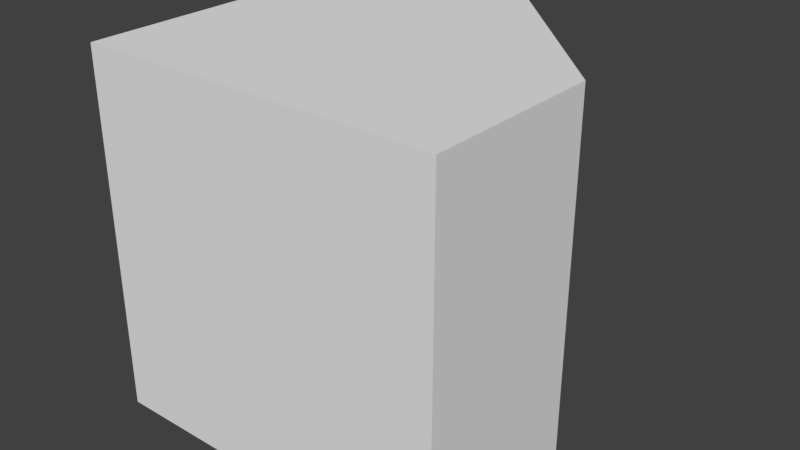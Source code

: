 # Source: Wall_Ludum.blend  (saved by Blender 2.77.0; exported with 4.5.12 LTS)
import bpy
from mathutils import Matrix  # noqa: F401  (used for matrix-valued properties, if any)

bpy.ops.wm.read_factory_settings(use_empty=True)
scene = bpy.context.scene
scene.name = 'Scene'

# ---- collections
col_collection_1 = bpy.data.collections.new('Collection 1'); scene.collection.children.link(col_collection_1)

# ---- world
world_world = bpy.data.worlds.new('World'); scene.world = world_world
world_world.color = (0.05088, 0.05088, 0.05088)
world_world.use_sun_shadow = False
world_world.sun_shadow_jitter_overblur = 0.0
world_world.cycles.sampling_method = 'MANUAL'

# ---- meshes
me_cube_002 = bpy.data.meshes.new('Cube.002')
me_cube_002.from_pydata([(-1.0, -1.0, -1.0), (-1.0, -1.0, 1.0), (1.0, -1.0, -1.0), (1.0, -1.0, 1.0), (-1.0, -1.0, 0.0), (-1.0, 0.0, 1.0), (-1.0, 0.0, -1.0), (0.0, 1.0, 1.0), (0.0, 1.0, -1.0), (1.0, 0.0, 1.0), (1.0, -1.0, 0.0), (1.0, 0.0, -1.0), (0.0, -1.0, 1.0), (0.0, -1.0, -1.0), (0.0, 0.0, 1.0), (0.0, 0.0, -1.0), (0.0, -1.0, 0.0), (1.0, 0.0, 0.0), (0.0, 1.0, 0.0), (-1.0, 0.0, 0.0)], [], [(8, 18, 17, 11), (17, 10, 2, 11), (16, 4, 0, 13), (9, 7, 14), (11, 15, 8), (12, 14, 5, 1), (3, 9, 14, 12), (18, 8, 6, 19), (13, 15, 11, 2), (0, 6, 15, 13), (10, 16, 13, 2), (3, 12, 16, 10), (12, 1, 4, 16), (17, 18, 7, 9), (18, 19, 5, 7), (9, 3, 10, 17), (15, 6, 8), (14, 7, 5), (4, 19, 6, 0), (1, 5, 19, 4)])
me_cube_002.use_remesh_preserve_volume = False
me_cube_002.use_remesh_preserve_attributes = False
me_cube_002.use_mirror_vertex_groups = False
me_cube_002.update()

# ---- objects
ob_cube = bpy.data.objects.new('Cube', me_cube_002)

# ---- transforms, parenting, visibility, modifiers, constraints
ob_cube.location = (0.0, 0.0, 0.0)
ob_cube.lineart.crease_threshold = 0.0

# ---- collection membership
col_collection_1.objects.link(ob_cube)

# ---- scene / render settings (as saved in the file)
scene.frame_start = 1; scene.frame_end = 250; scene.frame_set(1)
scene.render.engine = 'BLENDER_EEVEE_NEXT'
scene.render.resolution_percentage = 50
scene.render.dither_intensity = 0.0
scene.cycles.use_denoising = False
scene.cycles.samples = 128
scene.cycles.sampling_pattern = 'TABULATED_SOBOL'
scene.cycles.light_sampling_threshold = 0.0
scene.cycles.use_adaptive_sampling = False
scene.cycles.use_light_tree = False
scene.cycles.blur_glossy = 0.0
scene.cycles.sample_clamp_indirect = 0.0
scene.view_settings.view_transform = 'Standard'
bpy.context.view_layer.update()

# ---- added for rendering (the .blend has no active camera and no usable light): camera, sun
cam_auto = bpy.data.cameras.new('AutoCamera')
cam_auto.lens = 50.0
cam_auto.sensor_width = 36.0
cam_auto.clip_end = 1000.0
ob_auto_camera = bpy.data.objects.new('AutoCamera', cam_auto)
scene.collection.objects.link(ob_auto_camera)
ob_auto_camera.location = (3.20507, -3.84609, 2.56406)
ob_auto_camera.rotation_euler = (1.09748, -7.21219e-08, 0.694738)
scene.camera = ob_auto_camera
light_auto_sun = bpy.data.lights.new('AutoSun', 'SUN')
light_auto_sun.energy = 3.0
light_auto_sun.angle = 0.0523599
ob_auto_sun = bpy.data.objects.new('AutoSun', light_auto_sun)
scene.collection.objects.link(ob_auto_sun)
ob_auto_sun.rotation_euler = (0.872665, 0.174533, 0.523599)
bpy.context.view_layer.update()
